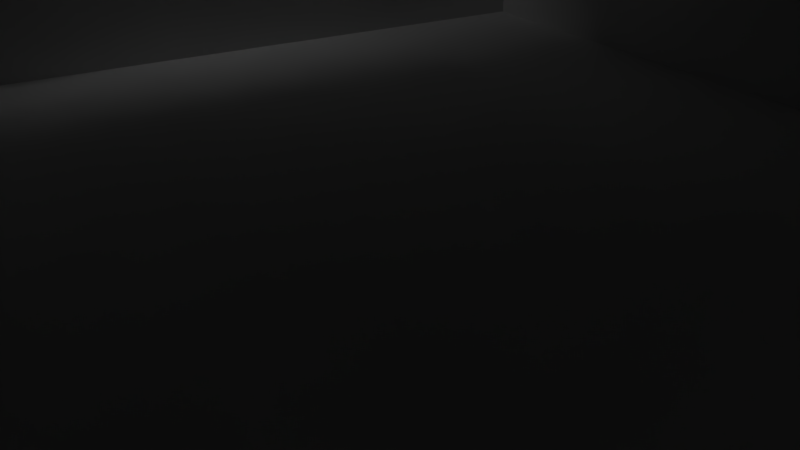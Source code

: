 # Source: bielefeld.blend  (saved by Blender 2.64.0; exported with 4.5.12 LTS)
import bpy
from mathutils import Matrix  # noqa: F401  (used for matrix-valued properties, if any)

bpy.ops.wm.read_factory_settings(use_empty=True)
scene = bpy.context.scene
scene.name = 'Scene'

# ---- collections
col_collection_1 = bpy.data.collections.new('Collection 1'); scene.collection.children.link(col_collection_1)

# ---- materials (node trees are filled in below, after node groups)
mat_material_004 = bpy.data.materials.new('Material.004')
mat_material_004.alpha_threshold = 0.0
mat_material_004.use_transparent_shadow = False
mat_material_004.roughness = 0.5
mat_material_004.line_color = (0.0, 0.0, 0.0, 1.0)
mat_material_002 = bpy.data.materials.new('Material.002')
mat_material_002.alpha_threshold = 0.0
mat_material_002.use_transparent_shadow = False
mat_material_002.roughness = 0.5
mat_material_002.line_color = (0.0, 0.0, 0.0, 1.0)
mat_material_001 = bpy.data.materials.new('Material.001')
mat_material_001.alpha_threshold = 0.0
mat_material_001.use_transparent_shadow = False
mat_material_001.roughness = 0.5
mat_material_001.line_color = (0.0, 0.0, 0.0, 1.0)
mat_fliese = bpy.data.materials.new('Fliese')
mat_fliese.alpha_threshold = 0.0
mat_fliese.use_transparent_shadow = False
mat_fliese.preview_render_type = 'FLAT'
mat_fliese.roughness = 0.5
mat_fliese.specular_intensity = 0.2537
mat_fliese.line_color = (0.0, 0.0, 0.0, 0.9715)
mat_material = bpy.data.materials.new('Material')
mat_material.alpha_threshold = 0.0
mat_material.use_transparent_shadow = False
mat_material.roughness = 0.5
mat_material.line_color = (0.0, 0.0, 0.0, 1.0)
mat_material_006 = bpy.data.materials.new('Material.006')
mat_material_006.alpha_threshold = 0.0
mat_material_006.use_transparent_shadow = False
mat_material_006.preview_render_type = 'FLAT'
mat_material_006.roughness = 0.5
mat_material_006.line_color = (0.0, 0.0, 0.0, 1.0)
mat_material_003 = bpy.data.materials.new('Material.003')
mat_material_003.alpha_threshold = 0.0
mat_material_003.use_transparent_shadow = False
mat_material_003.roughness = 0.5
mat_material_003.line_color = (0.0, 0.0, 0.0, 1.0)

# ---- material node trees

# ---- world
world_world = bpy.data.worlds.new('World'); scene.world = world_world
world_world.color = (0.05088, 0.05088, 0.05088)
world_world.use_sun_shadow = False
world_world.sun_shadow_jitter_overblur = 0.0
world_world.cycles.sampling_method = 'MANUAL'
world_world.cycles.sample_map_resolution = 256

# ---- cameras
cam_camera = bpy.data.cameras.new('Camera')
cam_camera.clip_end = 100.0
cam_camera.lens = 35.0
cam_camera.sensor_width = 32.0
cam_camera.sensor_height = 18.0
cam_camera.ortho_scale = 7.314
cam_camera.dof.focus_distance = 0.0
cam_camera.dof.aperture_fstop = 128.0

# ---- lights
light_spot_002 = bpy.data.lights.new('Spot.002', 'SPOT')
light_spot_002.transmission_factor = 0.0
light_spot_002.energy = 160.0
light_spot_002.shadow_buffer_clip_start = 0.5
light_spot_002.shadow_soft_size = 1.0
light_spot_002.shadow_maximum_resolution = 0.006
light_spot_002.use_absolute_resolution = True
light_spot_002.spot_size = 2.793
light_spot_002.cycles.use_multiple_importance_sampling = False
light_spot_001 = bpy.data.lights.new('Spot.001', 'SPOT')
light_spot_001.transmission_factor = 0.0
light_spot_001.energy = 160.0
light_spot_001.shadow_buffer_clip_start = 0.5
light_spot_001.shadow_soft_size = 1.0
light_spot_001.shadow_maximum_resolution = 0.006
light_spot_001.use_absolute_resolution = True
light_spot_001.spot_size = 2.793
light_spot_001.cycles.use_multiple_importance_sampling = False
light_spot = bpy.data.lights.new('Spot', 'SPOT')
light_spot.transmission_factor = 0.0
light_spot.energy = 160.0
light_spot.shadow_buffer_clip_start = 0.5
light_spot.shadow_soft_size = 1.0
light_spot.shadow_maximum_resolution = 0.006
light_spot.use_absolute_resolution = True
light_spot.spot_size = 2.793
light_spot.cycles.use_multiple_importance_sampling = False

# ---- meshes
me_plane = bpy.data.meshes.new('Plane')
me_plane.from_pydata([(1.0, -1.0, 0.0), (-1.0, -1.0, 0.0), (1.0, 1.0, 0.0), (-1.0, 1.0, 0.0)], [], [(2, 3, 1, 0)])
me_plane.materials.append(mat_material_004)
me_plane.use_remesh_preserve_volume = False
me_plane.use_remesh_preserve_attributes = False
me_plane.use_mirror_vertex_groups = False
me_plane.update()
me_plane_005 = bpy.data.meshes.new('Plane.005')
me_plane_005.from_pydata([(1.0, -1.0, 0.0), (-1.0, -1.0, 0.0), (1.0, 1.0, 0.0), (-1.0, 1.0, 0.0)], [], [(2, 3, 1, 0)])
me_plane_005.materials.append(mat_material_002)
me_plane_005.use_remesh_preserve_volume = False
me_plane_005.use_remesh_preserve_attributes = False
me_plane_005.use_mirror_vertex_groups = False
me_plane_005.update()
me_plane_002 = bpy.data.meshes.new('Plane.002')
me_plane_002.from_pydata([(1.0, -1.0, 0.0), (-1.0, -1.0, 0.0), (1.0, 1.0, 0.0), (-1.0, 1.0, 0.0)], [], [(2, 3, 1, 0)])
me_plane_002.materials.append(mat_material_001)
me_plane_002.use_remesh_preserve_volume = False
me_plane_002.use_remesh_preserve_attributes = False
me_plane_002.use_mirror_vertex_groups = False
me_plane_002.update()
me_cube_001 = bpy.data.meshes.new('Cube.001')
me_cube_001.from_pydata([(-1.0, -1.0, -1.0), (-1.0, 1.0, -1.0), (1.0, 1.0, -1.0), (1.0, -1.0, -1.0), (-1.0, -1.0, 1.0), (-1.0, 1.0, 1.0), (1.0, 1.0, 1.0), (1.0, -1.0, 1.0)], [], [(4, 5, 1, 0), (5, 6, 2, 1), (6, 7, 3, 2), (7, 4, 0, 3), (0, 1, 2, 3), (7, 6, 5, 4)])
me_cube_001.materials.append(mat_fliese)
me_cube_001.use_remesh_preserve_volume = False
me_cube_001.use_remesh_preserve_attributes = False
me_cube_001.use_mirror_vertex_groups = False
me_cube_001.update()
me_plane_004 = bpy.data.meshes.new('Plane.004')
me_plane_004.from_pydata([(1.0, -1.0, 0.0), (-1.0, -1.0, 0.0), (1.0, 1.0, 0.0), (-1.0, 1.0, 0.0)], [], [(2, 3, 1, 0)])
me_plane_004.materials.append(mat_material)
me_plane_004.use_remesh_preserve_volume = False
me_plane_004.use_remesh_preserve_attributes = False
me_plane_004.use_mirror_vertex_groups = False
me_plane_004.update()
me_plane_003 = bpy.data.meshes.new('Plane.003')
me_plane_003.from_pydata([(1.0, -1.0, 0.0), (-1.0, -1.0, 0.0), (1.0, 1.0, 0.0), (-1.0, 1.0, 0.0)], [], [(2, 3, 1, 0)])
_uv = me_plane_003.uv_layers.new(name='UVMap')
_uv.uv.foreach_set('vector', [1.0, 1.0, 2.98e-08, 1.0, 0.0, 0.0, 1.0, 0.0])
me_plane_003.materials.append(mat_material_006)
me_plane_003.use_remesh_preserve_volume = False
me_plane_003.use_remesh_preserve_attributes = False
me_plane_003.use_mirror_vertex_groups = False
me_plane_003.update()
me_plane_001 = bpy.data.meshes.new('Plane.001')
me_plane_001.from_pydata([(1.0, -1.0, 0.0), (-1.0, -1.0, 0.0), (1.0, 1.0, 0.0), (-1.0, 1.0, 0.0)], [], [(2, 3, 1, 0)])
_uv = me_plane_001.uv_layers.new(name='UVMap')
_uv.uv.foreach_set('vector', [1.0, 1.0, 2.98e-08, 1.0, 0.0, 0.0, 1.0, 0.0])
me_plane_001.materials.append(mat_material_006)
me_plane_001.use_remesh_preserve_volume = False
me_plane_001.use_remesh_preserve_attributes = False
me_plane_001.use_mirror_vertex_groups = False
me_plane_001.update()
me_plane_000 = bpy.data.meshes.new('Plane.000')
me_plane_000.from_pydata([(1.0, -1.0, 0.0), (-1.0, -1.0, 0.0), (1.0, 1.0, 0.0), (-1.0, 1.0, 0.0)], [], [(2, 3, 1, 0)])
_uv = me_plane_000.uv_layers.new(name='UVMap')
_uv.uv.foreach_set('vector', [1.0, 1.0, 2.98e-08, 1.0, 0.0, 0.0, 1.0, 0.0])
me_plane_000.materials.append(mat_material_006)
me_plane_000.use_remesh_preserve_volume = False
me_plane_000.use_remesh_preserve_attributes = False
me_plane_000.use_mirror_vertex_groups = False
me_plane_000.update()
me_plane_007 = bpy.data.meshes.new('Plane.007')
me_plane_007.from_pydata([(1.0, -1.0, 0.0), (-1.0, -1.0, 0.0), (1.0, 1.0, 0.0), (-1.0, 1.0, 0.0)], [], [(2, 3, 1, 0)])
_uv = me_plane_007.uv_layers.new(name='UVMap')
_uv.uv.foreach_set('vector', [1.0, 1.0, 2.98e-08, 1.0, 0.0, 0.0, 1.0, 0.0])
me_plane_007.materials.append(mat_material_006)
me_plane_007.use_remesh_preserve_volume = False
me_plane_007.use_remesh_preserve_attributes = False
me_plane_007.use_mirror_vertex_groups = False
me_plane_007.update()
me_plane_006 = bpy.data.meshes.new('Plane.006')
me_plane_006.from_pydata([(1.0, -1.0, 0.0), (-1.0, -1.0, 0.0), (1.0, 1.0, 0.0), (-1.0, 1.0, 0.0)], [], [(2, 3, 1, 0)])
me_plane_006.materials.append(mat_material_003)
me_plane_006.use_remesh_preserve_volume = False
me_plane_006.use_remesh_preserve_attributes = False
me_plane_006.use_mirror_vertex_groups = False
me_plane_006.update()

# ---- objects
ob_plane_008 = bpy.data.objects.new('Plane.008', me_plane)
ob_camera = bpy.data.objects.new('Camera', cam_camera)
ob_plane = bpy.data.objects.new('Plane', me_plane_005)
ob_plane_001 = bpy.data.objects.new('Plane.001', me_plane_002)
ob_cube = bpy.data.objects.new('Cube', me_cube_001)
ob_plane_003 = bpy.data.objects.new('Plane.003', me_plane_004)
ob_spot_002 = bpy.data.objects.new('Spot.002', light_spot_002)
ob_spot_001 = bpy.data.objects.new('Spot.001', light_spot_001)
ob_spot = bpy.data.objects.new('Spot', light_spot)
ob_plane_007 = bpy.data.objects.new('Plane.007', me_plane_003)
ob_plane_006 = bpy.data.objects.new('Plane.006', me_plane_001)
ob_plane_005 = bpy.data.objects.new('Plane.005', me_plane_000)
ob_plane_004 = bpy.data.objects.new('Plane.004', me_plane_007)
ob_plane_002 = bpy.data.objects.new('Plane.002', me_plane_006)

# ---- transforms, parenting, visibility, modifiers, constraints
ob_plane_008.location = (-0.7567, -0.4474, 2.496)
ob_plane_008.rotation_euler = (3.142, 0.0, 3.142)
ob_plane_008.scale = (3.396, 4.428, 1.0)
ob_plane_008.lineart.crease_threshold = 0.0
ob_camera.location = (2.294, 3.926, 2.511)
ob_camera.rotation_euler = (1.109, 0.01082, 2.63)
ob_camera.lock_rotations_4d = False
ob_camera.empty_display_type = 'ARROWS'
ob_camera.color = (0.0, 0.0, 0.0, 0.0)
ob_camera.display_type = 'WIRE'
ob_camera.lineart.crease_threshold = 0.0
ob_plane.location = (2.645, -0.5123, 1.003)
ob_plane.rotation_euler = (-1.571, -0.0, 1.571)
ob_plane.scale = (4.495, 1.0, 1.0)
ob_plane.lineart.crease_threshold = 0.0
ob_plane_001.location = (-4.148, -0.5076, 0.989)
ob_plane_001.rotation_euler = (1.571, -0.0, 1.571)
ob_plane_001.scale = (-4.486, 1.0, 1.0)
ob_plane_001.lineart.crease_threshold = 0.0
ob_cube.location = (-0.7479, -0.4982, 0.0)
ob_cube.rotation_euler = (0.0, -0.0, 1.571)
ob_cube.scale = (4.5, 3.4, 0.02626)
ob_cube.lineart.crease_threshold = 0.0
ob_cube.material_slots[0].link = 'OBJECT'; ob_cube.material_slots[0].material = mat_fliese
ob_plane_003.location = (-0.7588, -4.987, 0.9651)
ob_plane_003.rotation_euler = (1.571, -0.0, 3.142)
ob_plane_003.scale = (-3.418, 1.008, 1.0)
ob_plane_003.lineart.crease_threshold = 0.0
ob_spot_002.location = (-0.8908, -0.6768, 4.421)
ob_spot_002.rotation_euler = (-0.01295, -0.0, 0.0)
ob_spot_002.lineart.crease_threshold = 0.0
ob_spot_001.location = (-1.486, 2.864, 3.867)
ob_spot_001.rotation_euler = (5.958, -0.5682, 0.1277)
ob_spot_001.lineart.crease_threshold = 0.0
ob_spot.location = (-0.4721, -4.462, 3.539)
ob_spot.rotation_euler = (1.157, 0.1061, 0.2368)
ob_spot.lineart.crease_threshold = 0.0
ob_plane_007.location = (2.652, -0.5297, 1.564)
ob_plane_007.rotation_euler = (1.571, 0.0, 4.712)
ob_plane_007.scale = (-4.583, 1.0, 1.0)
ob_plane_007.lineart.crease_threshold = 0.0
ob_plane_006.location = (-4.184, -0.5297, 1.564)
ob_plane_006.rotation_euler = (1.571, -0.0, 1.571)
ob_plane_006.scale = (-4.544, 1.0, 1.0)
ob_plane_006.lineart.crease_threshold = 0.0
ob_plane_005.location = (-0.7588, 4.0, 1.564)
ob_plane_005.rotation_euler = (1.571, 0.0, -7.153e-07)
ob_plane_005.scale = (-3.448, 1.0, 1.0)
ob_plane_005.lineart.crease_threshold = 0.0
ob_plane_004.location = (-0.7588, -5.013, 1.564)
ob_plane_004.rotation_euler = (1.571, -0.0, 3.142)
ob_plane_004.scale = (-3.447, 1.0, 1.0)
ob_plane_004.lineart.crease_threshold = 0.0
ob_plane_002.location = (-0.755, 3.994, 0.9714)
ob_plane_002.rotation_euler = (1.571, -1.571, 0.0)
ob_plane_002.scale = (1.0, 3.421, 1.0)
ob_plane_002.lineart.crease_threshold = 0.0

# ---- collection membership
col_collection_1.objects.link(ob_plane_008)
col_collection_1.objects.link(ob_camera)
col_collection_1.objects.link(ob_plane)
col_collection_1.objects.link(ob_plane_001)
col_collection_1.objects.link(ob_cube)
col_collection_1.objects.link(ob_plane_003)
col_collection_1.objects.link(ob_spot_002)
col_collection_1.objects.link(ob_spot_001)
col_collection_1.objects.link(ob_spot)
col_collection_1.objects.link(ob_plane_007)
col_collection_1.objects.link(ob_plane_006)
col_collection_1.objects.link(ob_plane_005)
col_collection_1.objects.link(ob_plane_004)
col_collection_1.objects.link(ob_plane_002)

# ---- scene / render settings (as saved in the file)
scene.camera = ob_camera
scene.frame_start = 1; scene.frame_end = 250; scene.frame_set(0)
scene.render.engine = 'BLENDER_EEVEE_NEXT'
scene.render.image_settings.color_mode = 'RGB'
scene.render.image_settings.compression = 90
scene.render.resolution_percentage = 50
scene.render.dither_intensity = 0.0
scene.render.bake_margin = 2
scene.render.bake_bias = 0.0
scene.cycles.use_denoising = False
scene.cycles.samples = 10
scene.cycles.sampling_pattern = 'TABULATED_SOBOL'
scene.cycles.light_sampling_threshold = 0.0
scene.cycles.use_adaptive_sampling = False
scene.cycles.use_light_tree = False
scene.cycles.blur_glossy = 0.0
scene.cycles.volume_bounces = 1
scene.cycles.pixel_filter_type = 'GAUSSIAN'
scene.cycles.sample_clamp_indirect = 0.0
scene.view_settings.view_transform = 'Standard'
bpy.context.view_layer.update()
